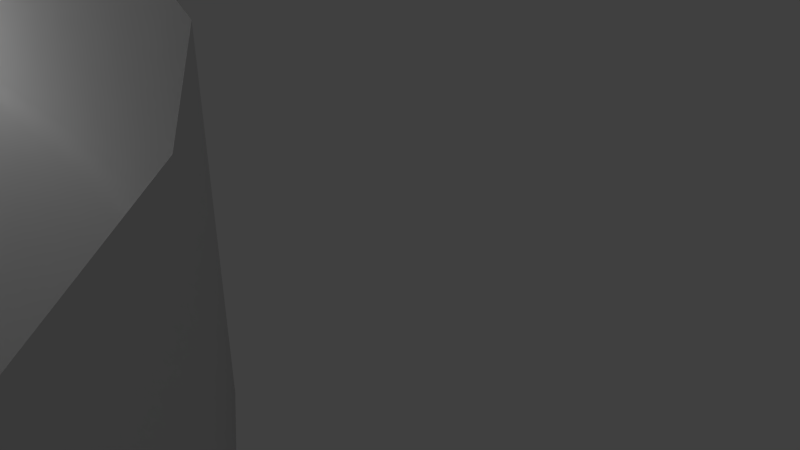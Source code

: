 # Source: track1.blend  (saved by Blender 2.64.0; exported with 4.5.12 LTS)
import bpy
from mathutils import Matrix  # noqa: F401  (used for matrix-valued properties, if any)

bpy.ops.wm.read_factory_settings(use_empty=True)
scene = bpy.context.scene
scene.name = 'Scene'

# ---- collections
col_collection_1 = bpy.data.collections.new('Collection 1'); scene.collection.children.link(col_collection_1)

# ---- materials (node trees are filled in below, after node groups)
mat_material_001 = bpy.data.materials.new('Material.001')
mat_material_001.alpha_threshold = 0.0
mat_material_001.use_transparent_shadow = False
mat_material_001.roughness = 0.5
mat_material_001.line_color = (0.0, 0.0, 0.0, 1.0)

# ---- material node trees

# ---- world
world_world = bpy.data.worlds.new('World'); scene.world = world_world
world_world.color = (0.05088, 0.05088, 0.05088)
world_world.use_sun_shadow = False
world_world.sun_shadow_jitter_overblur = 0.0
world_world.cycles.sampling_method = 'MANUAL'
world_world.cycles.sample_map_resolution = 256

# ---- cameras
cam_camera = bpy.data.cameras.new('Camera')
cam_camera.clip_end = 100.0
cam_camera.lens = 35.0
cam_camera.sensor_width = 32.0
cam_camera.sensor_height = 18.0
cam_camera.ortho_scale = 7.314
cam_camera.dof.focus_distance = 0.0
cam_camera.dof.aperture_fstop = 128.0

# ---- lights
light_lamp = bpy.data.lights.new('Lamp', 'POINT')
light_lamp.transmission_factor = 0.0
light_lamp.cutoff_distance = 30.0
light_lamp.energy = 100.0
light_lamp.shadow_buffer_clip_start = 1.001
light_lamp.shadow_soft_size = 1.0
light_lamp.shadow_maximum_resolution = 0.006
light_lamp.use_absolute_resolution = True
light_lamp.cycles.use_multiple_importance_sampling = False

# ---- meshes
me_mesh_001 = bpy.data.meshes.new('Mesh.001')
me_mesh_001.from_pydata([(-17.72, -0.03112, 1.668), (-17.72, -0.03111, -0.009061), (-17.5, -0.02574, -0.009061), (-17.27, -0.02041, -0.009061), (-17.05, -0.01512, -0.009061), (-16.83, -0.009845, -0.009061), (-16.61, -0.004569, -0.009061), (-16.39, 0.0007234, -0.009061), (-16.17, 0.006047, -0.009061), (-15.95, 0.01142, -0.009061), (-15.72, 0.01685, -0.009061), (-15.49, 0.02237, -0.009061), (-15.26, 0.02797, -0.009061), (-15.02, 0.03369, -0.009061), (-17.57, 1.614, 1.668), (-17.57, 1.614, -0.009061), (-17.35, 1.566, -0.009061), (-17.13, 1.519, -0.009061), (-16.92, 1.472, -0.009061), (-16.7, 1.425, -0.009061), (-16.49, 1.378, -0.009061), (-16.27, 1.331, -0.009061), (-16.05, 1.283, -0.009061), (-15.83, 1.235, -0.009061), (-15.61, 1.187, -0.009061), (-15.39, 1.138, -0.009061), (-15.16, 1.088, -0.009061), (-14.93, 1.037, -0.009062), (-17.06, 3.057, 1.668), (-17.06, 3.057, -0.009061), (-16.86, 2.953, -0.009061), (-16.66, 2.851, -0.009061), (-16.46, 2.749, -0.009061), (-16.27, 2.647, -0.009061), (-16.07, 2.546, -0.009061), (-15.88, 2.444, -0.009061), (-15.68, 2.342, -0.009061), (-15.48, 2.238, -0.009061), (-15.28, 2.134, -0.009061), (-15.08, 2.027, -0.009061), (-14.87, 1.92, -0.009061), (-14.66, 1.809, -0.009061), (-16.19, 4.27, 1.668), (-16.19, 4.27, -0.009061), (-16.03, 4.116, -0.009061), (-15.87, 3.963, -0.009061), (-15.7, 3.812, -0.009061), (-15.54, 3.661, -0.009061), (-15.38, 3.509, -0.009061), (-15.22, 3.358, -0.009061), (-15.06, 3.205, -0.009061), (-14.9, 3.051, -0.009061), (-14.74, 2.896, -0.009061), (-14.57, 2.738, -0.009061), (-14.4, 2.577, -0.009061), (-14.22, 2.413, -0.009061), (-15.03, 5.207, 1.668), (-15.03, 5.207, -0.009061), (-14.91, 5.018, -0.009061), (-14.79, 4.83, -0.009061), (-14.67, 4.644, -0.009061), (-14.56, 4.459, -0.009061), (-14.44, 4.273, -0.009061), (-14.32, 4.087, -0.009061), (-14.2, 3.899, -0.009061), (-14.08, 3.711, -0.009061), (-13.96, 3.519, -0.009061), (-13.83, 3.325, -0.009061), (-13.71, 3.128, -0.009061), (-13.58, 2.927, -0.009061), (-13.66, 5.886, 1.668), (-13.66, 5.885, -0.009061), (-13.58, 5.677, -0.009061), (-13.5, 5.47, -0.009061), (-13.42, 5.265, -0.009061), (-13.34, 5.06, -0.009061), (-13.25, 4.856, -0.009061), (-13.17, 4.65, -0.009061), (-13.09, 4.444, -0.009061), (-13.01, 4.235, -0.009061), (-12.93, 4.025, -0.009061), (-12.84, 3.811, -0.009061), (-12.76, 3.593, -0.009061), (-12.67, 3.371, -0.009062), (-12.11, 6.36, 1.668), (-12.11, 6.36, -0.009061), (-12.06, 6.142, -0.009061), (-12.01, 5.926, -0.009061), (-11.95, 5.712, -0.009061), (-11.9, 5.498, -0.009061), (-11.85, 5.284, -0.009061), (-11.8, 5.07, -0.009061), (-11.74, 4.854, -0.009061), (-11.69, 4.636, -0.009061), (-11.64, 4.416, -0.009061), (-11.58, 4.193, -0.009061), (-11.53, 3.965, -0.009061), (-11.47, 3.734, -0.009061), (-10.39, 6.68, 1.668), (-10.39, 6.68, -0.009061), (-10.35, 6.458, -0.009061), (-10.32, 6.239, -0.009061), (-10.29, 6.02, -0.009061), (-10.26, 5.802, -0.009061), (-10.23, 5.584, -0.009061), (-10.19, 5.366, -0.009061), (-10.16, 5.146, -0.009061), (-10.13, 4.925, -0.009061), (-10.1, 4.7, -0.009061), (-10.06, 4.473, -0.009061), (-10.03, 4.241, -0.009061), (-9.996, 4.005, -0.009061), (-8.48, 6.883, 1.668), (-8.48, 6.883, -0.009061), (-8.462, 6.66, -0.009061), (-8.444, 6.438, -0.009061), (-8.426, 6.218, -0.009061), (-8.409, 5.999, -0.009061), (-8.391, 5.78, -0.009061), (-8.374, 5.56, -0.009061), (-8.356, 5.338, -0.009061), (-8.338, 5.115, -0.009061), (-8.32, 4.889, -0.009061), (-8.301, 4.66, -0.009061), (-8.283, 4.426, -0.009061), (-8.263, 4.189, -0.009062), (-6.39, 6.997, 1.668), (-6.39, 6.997, -0.009061), (-6.382, 6.773, -0.009061), (-6.374, 6.551, -0.009061), (-6.365, 6.331, -0.009061), (-6.357, 6.111, -0.009061), (-6.349, 5.891, -0.009061), (-6.34, 5.67, -0.009061), (-6.332, 5.448, -0.009061), (-6.324, 5.224, -0.009061), (-6.315, 4.998, -0.009061), (-6.306, 4.768, -0.009061), (-6.298, 4.534, -0.009061), (-6.289, 4.296, -0.009061), (-4.116, 7.045, 1.668), (-4.116, 7.045, -0.009061), (-4.114, 6.821, -0.009061), (-4.111, 6.599, -0.009061), (-4.109, 6.378, -0.009061), (-4.106, 6.158, -0.009061), (-4.104, 5.938, -0.009061), (-4.101, 5.717, -0.009061), (-4.099, 5.495, -0.009061), (-4.096, 5.271, -0.009061), (-4.094, 5.044, -0.009061), (-4.091, 4.814, -0.009061), (-4.089, 4.58, -0.009061), (-4.086, 4.342, -0.009061), (-1.658, 7.048, 1.668), (-1.658, 7.047, -0.009061), (-1.659, 6.823, -0.009061), (-1.66, 6.601, -0.009061), (-1.661, 6.381, -0.009061), (-1.661, 6.16, -0.009061), (-1.662, 5.94, -0.009061), (-1.663, 5.72, -0.009061), (-1.664, 5.497, -0.009061), (-1.665, 5.273, -0.009061), (-1.665, 5.047, -0.009061), (-1.666, 4.817, -0.009062), (-1.667, 4.583, -0.009062), (-1.668, 4.344, -0.009062), (0.9796, 7.025, 1.668), (0.9796, 7.025, -0.009061), (0.9776, 6.801, -0.009061), (0.9757, 6.579, -0.009061), (0.9737, 6.358, -0.009061), (0.9718, 6.138, -0.009061), (0.9699, 5.918, -0.009061), (0.9679, 5.697, -0.009061), (0.966, 5.475, -0.009061), (0.964, 5.251, -0.009061), (0.962, 5.024, -0.009061), (0.96, 4.794, -0.009061), (0.9579, 4.56, -0.009061), (0.9558, 4.322, -0.009062), (1.167, 7.024, 1.668), (1.167, 7.023, -0.009061), (1.165, 6.799, -0.009061), (1.163, 6.577, -0.009061), (1.161, 6.356, -0.009061), (1.16, 6.136, -0.009061), (1.158, 5.916, -0.009061), (1.156, 5.695, -0.009061), (1.155, 5.473, -0.009061), (1.153, 5.249, -0.009061), (1.151, 5.023, -0.009061), (1.149, 4.793, -0.009061), (1.148, 4.559, -0.009062), (1.146, 4.32, -0.009062), (1.339, 7.023, 1.668), (1.339, 7.022, -0.009061), (1.338, 6.798, -0.009061), (1.337, 6.576, -0.009061), (1.336, 6.355, -0.009061), (1.335, 6.135, -0.009061), (1.334, 5.915, -0.009061), (1.333, 5.694, -0.009061), (1.332, 5.472, -0.009061), (1.33, 5.248, -0.009061), (1.329, 5.022, -0.009061), (1.328, 4.792, -0.009062), (1.327, 4.558, -0.009062), (1.326, 4.319, -0.009061), (1.503, 7.022, 1.668), (1.503, 7.022, -0.009061), (1.502, 6.798, -0.009061), (1.502, 6.576, -0.009061), (1.501, 6.355, -0.009061), (1.501, 6.135, -0.009061), (1.5, 5.915, -0.009061), (1.499, 5.694, -0.009061), (1.499, 5.472, -0.009061), (1.498, 5.248, -0.009061), (1.498, 5.021, -0.009061), (1.497, 4.791, -0.009062), (1.497, 4.557, -0.009062), (1.496, 4.318, -0.009062), (1.659, 7.022, 1.668), (1.659, 7.021, -0.009061), (1.659, 6.797, -0.009061), (1.659, 6.575, -0.009061), (1.659, 6.355, -0.009061), (1.659, 6.134, -0.009061), (1.659, 5.914, -0.009061), (1.659, 5.694, -0.009061), (1.659, 5.472, -0.009061), (1.659, 5.247, -0.009061), (1.659, 5.021, -0.009061), (1.659, 4.791, -0.009061), (1.659, 4.557, -0.009062), (1.659, 4.318, -0.009062), (1.812, 7.022, 1.668), (1.812, 7.022, -0.009061), (1.812, 6.798, -0.009061), (1.813, 6.576, -0.009061), (1.813, 6.355, -0.009061), (1.813, 6.135, -0.009061), (1.814, 5.915, -0.009061), (1.814, 5.694, -0.009061), (1.815, 5.472, -0.009061), (1.815, 5.248, -0.009061), (1.815, 5.021, -0.009061), (1.816, 4.791, -0.009061), (1.816, 4.557, -0.009062), (1.817, 4.318, -0.009062), (1.963, 7.022, 1.668), (1.963, 7.022, -0.009061), (1.963, 6.798, -0.009061), (1.964, 6.576, -0.009061), (1.965, 6.355, -0.009061), (1.965, 6.135, -0.009061), (1.966, 5.915, -0.009061), (1.967, 5.694, -0.009061), (1.968, 5.472, -0.009061), (1.968, 5.248, -0.009061), (1.969, 5.021, -0.009061), (1.97, 4.791, -0.009061), (1.971, 4.557, -0.009062), (1.971, 4.319, -0.009062), (2.114, 7.023, 1.668), (2.114, 7.023, -0.009061), (2.115, 6.799, -0.009061), (2.116, 6.576, -0.009061), (2.117, 6.356, -0.009061), (2.118, 6.136, -0.009061), (2.119, 5.916, -0.009061), (2.12, 5.695, -0.009061), (2.121, 5.473, -0.009061), (2.121, 5.249, -0.009061), (2.122, 5.022, -0.009061), (2.123, 4.792, -0.009061), (2.124, 4.558, -0.009061), (2.125, 4.319, -0.009062), (2.269, 7.024, 1.668), (2.269, 7.023, -0.009061), (2.27, 6.799, -0.009061), (2.271, 6.577, -0.009061), (2.272, 6.356, -0.009061), (2.273, 6.136, -0.009061), (2.274, 5.916, -0.009061), (2.275, 5.695, -0.009061), (2.276, 5.473, -0.009061), (2.277, 5.249, -0.009061), (2.278, 5.023, -0.009061), (2.279, 4.793, -0.009061), (2.28, 4.559, -0.009061), (2.281, 4.32, -0.009061), (2.43, 7.024, 1.668), (2.43, 7.024, -0.009061), (2.431, 6.8, -0.009061), (2.431, 6.578, -0.009061), (2.432, 6.357, -0.009061), (2.433, 6.137, -0.009061), (2.434, 5.917, -0.009061), (2.435, 5.696, -0.009061), (2.436, 5.474, -0.009061), (2.436, 5.25, -0.009061), (2.437, 5.023, -0.009061), (2.438, 4.793, -0.009062), (2.439, 4.559, -0.009062), (2.44, 4.321, -0.009062), (2.598, 7.025, 1.668), (2.598, 7.025, -0.009061), (2.599, 6.8, -0.009061), (2.599, 6.578, -0.009061), (2.6, 6.358, -0.009061), (2.601, 6.138, -0.009061), (2.601, 5.917, -0.009061), (2.602, 5.697, -0.009061), (2.603, 5.475, -0.009061), (2.603, 5.251, -0.009061), (2.604, 5.024, -0.009061), (2.604, 4.794, -0.009061), (2.605, 4.56, -0.009062), (2.606, 4.321, -0.009062), (2.776, 7.025, 1.668), (2.776, 7.025, -0.009061), (2.777, 6.801, -0.009061), (2.777, 6.579, -0.009061), (2.778, 6.358, -0.009061), (2.778, 6.138, -0.009061), (2.778, 5.918, -0.009061), (2.779, 5.697, -0.009061), (2.779, 5.475, -0.009061), (2.779, 5.251, -0.009061), (2.78, 5.024, -0.009061), (2.78, 4.794, -0.009061), (2.78, 4.56, -0.009062), (2.781, 4.322, -0.009062), (2.963, 7.025, 1.668), (2.963, 7.025, -0.009061), (2.964, 6.801, -0.009061), (2.965, 6.579, -0.009061), (2.965, 6.358, -0.009061), (2.966, 6.138, -0.009061), (2.966, 5.918, -0.009061), (2.967, 5.697, -0.009061), (2.968, 5.475, -0.009061), (2.968, 5.251, -0.009061), (2.969, 5.024, -0.009062), (2.969, 4.794, -0.009062), (2.97, 4.56, -0.009062), (2.971, 4.322, -0.009062), (4.389, 7.032, 1.668), (4.389, 7.032, -0.009061), (4.389, 6.808, -0.009061), (4.39, 6.585, -0.009061), (4.391, 6.365, -0.009061), (4.391, 6.145, -0.009061), (4.392, 5.924, -0.009061), (4.393, 5.704, -0.009061), (4.393, 5.482, -0.009061), (4.394, 5.258, -0.009061), (4.395, 5.031, -0.009061), (4.396, 4.801, -0.009062), (4.396, 4.567, -0.009062), (4.397, 4.328, -0.009062), (5.811, 7.034, 1.668), (5.811, 7.034, -0.009061), (5.809, 6.81, -0.009061), (5.807, 6.588, -0.009061), (5.805, 6.367, -0.009061), (5.803, 6.147, -0.009061), (5.801, 5.927, -0.009061), (5.799, 5.706, -0.009061), (5.797, 5.484, -0.009061), (5.795, 5.26, -0.009061), (5.793, 5.033, -0.009062), (5.791, 4.803, -0.009062), (5.789, 4.569, -0.009062), (5.787, 4.331, -0.009062), (7.223, 7.006, 1.668), (7.223, 7.005, -0.009061), (7.213, 6.782, -0.009061), (7.204, 6.56, -0.009061), (7.195, 6.339, -0.009061), (7.186, 6.119, -0.009061), (7.176, 5.899, -0.009061), (7.167, 5.679, -0.009061), (7.158, 5.457, -0.009061), (7.149, 5.233, -0.009061), (7.139, 5.006, -0.009062), (7.129, 4.777, -0.009062), (7.12, 4.543, -0.009062), (7.11, 4.305, -0.009062), (8.607, 6.917, 1.668), (8.607, 6.917, -0.009061), (8.585, 6.694, -0.009061), (8.564, 6.473, -0.009061), (8.542, 6.253, -0.009061), (8.52, 6.034, -0.009061), (8.499, 5.815, -0.009061), (8.477, 5.595, -0.009061), (8.455, 5.374, -0.009061), (8.433, 5.151, -0.009061), (8.411, 4.926, -0.009062), (8.388, 4.697, -0.009062), (8.366, 4.464, -0.009062), (8.342, 4.227, -0.009062), (9.953, 6.736, 1.668), (9.953, 6.736, -0.009061), (9.912, 6.515, -0.009061), (9.872, 6.297, -0.009061), (9.831, 6.08, -0.009061), (9.791, 5.864, -0.009061), (9.75, 5.647, -0.009061), (9.71, 5.43, -0.009061), (9.669, 5.212, -0.009061), (9.628, 4.992, -0.009061), (9.586, 4.769, -0.009062), (9.544, 4.543, -0.009062), (9.501, 4.313, -0.009062), (9.457, 4.078, -0.009062), (11.25, 6.422, 1.668), (11.25, 6.422, -0.009061), (11.18, 6.208, -0.009061), (11.11, 5.997, -0.009061), (11.05, 5.786, -0.009061), (10.98, 5.577, -0.009061), (10.91, 5.367, -0.009061), (10.85, 5.157, -0.009061), (10.78, 4.945, -0.009061), (10.71, 4.732, -0.009061), (10.64, 4.516, -0.009061), (10.57, 4.297, -0.009062), (10.5, 4.074, -0.009062), (10.43, 3.847, -0.009062), (12.48, 5.927, 1.668), (12.48, 5.927, -0.009061), (12.37, 5.728, -0.009061), (12.27, 5.53, -0.009061), (12.17, 5.334, -0.009061), (12.07, 5.139, -0.009061), (11.97, 4.944, -0.009061), (11.86, 4.748, -0.009061), (11.76, 4.55, -0.009061), (11.66, 4.352, -0.009061), (11.56, 4.15, -0.009062), (11.45, 3.946, -0.009062), (11.34, 3.738, -0.009062), (11.23, 3.527, -0.009062), (13.6, 5.197, 1.668), (13.6, 5.197, -0.009061), (13.45, 5.025, -0.009061), (13.31, 4.854, -0.009061), (13.17, 4.684, -0.009061), (13.03, 4.515, -0.009061), (12.89, 4.345, -0.009061), (12.75, 4.176, -0.009061), (12.6, 4.005, -0.009061), (12.46, 3.833, -0.009061), (12.32, 3.658, -0.009062), (12.17, 3.481, -0.009062), (12.02, 3.301, -0.009062), (11.87, 3.118, -0.009062), (14.54, 4.199, 1.668), (14.54, 4.199, -0.009061), (14.36, 4.067, -0.009061), (14.18, 3.936, -0.009061), (14.0, 3.805, -0.009061), (13.82, 3.675, -0.009061), (13.65, 3.545, -0.009061), (13.47, 3.415, -0.009061), (13.29, 3.283, -0.009061), (13.11, 3.151, -0.009061), (12.93, 3.017, -0.009062), (12.74, 2.881, -0.009062), (12.55, 2.743, -0.009062), (12.36, 2.602, -0.009062), (15.24, 2.943, 1.668), (15.24, 2.943, -0.009061), (15.03, 2.858, -0.009061), (14.82, 2.774, -0.009061), (14.62, 2.691, -0.009061), (14.42, 2.608, -0.009061), (14.21, 2.524, -0.009061), (14.01, 2.441, -0.009061), (13.8, 2.357, -0.009061), (13.59, 2.272, -0.009061), (13.38, 2.187, -0.009061), (13.17, 2.1, -0.009062), (12.95, 2.011, -0.009062), (12.73, 1.921, -0.009062), (15.65, 1.461, 1.668), (15.65, 1.461, -0.009061), (15.43, 1.423, -0.009061), (15.21, 1.384, -0.009061), (14.99, 1.346, -0.009061), (14.78, 1.308, -0.009061), (14.56, 1.27, -0.009061), (14.34, 1.232, -0.009061), (14.12, 1.194, -0.009061), (13.9, 1.156, -0.009061), (13.68, 1.116, -0.009061), (13.45, 1.077, -0.009062), (13.22, 1.037, -0.009062), (12.99, 0.9954, -0.009062), (15.78, -0.2735, 1.668), (15.78, -0.2734, -0.009061), (15.56, -0.2672, -0.009061), (15.34, -0.2611, -0.009061), (15.12, -0.2549, -0.009061), (14.89, -0.2488, -0.009061), (14.67, -0.2427, -0.009061), (14.45, -0.2366, -0.009061), (14.23, -0.2304, -0.009061), (14.01, -0.2242, -0.009061), (13.78, -0.2179, -0.009061), (13.55, -0.2115, -0.009062), (13.32, -0.205, -0.009062), (13.08, -0.1984, -0.009062), (15.54, -2.006, 1.668), (15.54, -2.006, -0.009061), (15.33, -1.945, -0.009061), (15.12, -1.884, -0.009061), (14.9, -1.824, -0.009061), (14.69, -1.764, -0.009061), (14.48, -1.703, -0.009061), (14.27, -1.643, -0.009061), (14.05, -1.582, -0.009061), (13.84, -1.521, -0.009061), (13.62, -1.459, -0.009061), (13.4, -1.396, -0.009062), (13.17, -1.332, -0.009062), (12.94, -1.267, -0.009062), (14.86, -3.526, 1.668), (14.86, -3.526, -0.009061), (14.67, -3.405, -0.009061), (14.49, -3.286, -0.009061), (14.3, -3.167, -0.009061), (14.11, -3.049, -0.009061), (13.93, -2.93, -0.009061), (13.74, -2.812, -0.009061), (13.56, -2.692, -0.009061), (13.37, -2.572, -0.009061), (13.18, -2.45, -0.009062), (12.98, -2.326, -0.009062), (12.78, -2.2, -0.009062), (12.58, -2.072, -0.009062), (13.81, -4.745, 1.668), (13.81, -4.745, -0.009061), (13.66, -4.578, -0.009061), (13.51, -4.413, -0.009061), (13.37, -4.249, -0.009061), (13.22, -4.086, -0.009061), (13.07, -3.922, -0.009061), (12.92, -3.758, -0.009061), (12.77, -3.593, -0.009061), (12.62, -3.427, -0.009061), (12.47, -3.258, -0.009061), (12.32, -3.087, -0.009062), (12.16, -2.913, -0.009062), (12.0, -2.736, -0.009062), (12.51, -5.66, 1.668), (12.51, -5.66, -0.009061), (12.4, -5.465, -0.009061), (12.29, -5.272, -0.009061), (12.18, -5.079, -0.009061), (12.07, -4.888, -0.009061), (11.96, -4.696, -0.009061), (11.85, -4.504, -0.009061), (11.75, -4.311, -0.009061), (11.63, -4.116, -0.009061), (11.52, -3.918, -0.009061), (11.41, -3.718, -0.009062), (11.29, -3.515, -0.009062), (11.18, -3.307, -0.009062), (11.04, -6.321, 1.668), (11.04, -6.32, -0.009061), (10.96, -6.11, -0.009061), (10.88, -5.902, -0.009061), (10.81, -5.694, -0.009061), (10.73, -5.488, -0.009061), (10.66, -5.281, -0.009061), (10.58, -5.074, -0.009061), (10.5, -4.865, -0.009061), (10.43, -4.655, -0.009061), (10.35, -4.442, -0.009062), (10.27, -4.226, -0.009062), (10.19, -4.007, -0.009062), (10.11, -3.783, -0.009062), (9.45, -6.784, 1.668), (9.45, -6.784, -0.009061), (9.398, -6.566, -0.009061), (9.346, -6.35, -0.009061), (9.295, -6.135, -0.009061), (9.244, -5.921, -0.009061), (9.193, -5.707, -0.009061), (9.142, -5.492, -0.009061), (9.091, -5.276, -0.009061), (9.039, -5.058, -0.009061), (8.986, -4.838, -0.009061), (8.933, -4.614, -0.009062), (8.879, -4.387, -0.009062), (8.823, -4.154, -0.009062), (7.778, -7.097, 1.668), (7.778, -7.097, -0.009061), (7.744, -6.875, -0.009061), (7.711, -6.656, -0.009061), (7.678, -6.438, -0.009061), (7.646, -6.22, -0.009061), (7.613, -6.002, -0.009061), (7.58, -5.784, -0.009061), (7.547, -5.564, -0.009061), (7.514, -5.343, -0.009061), (7.48, -5.119, -0.009061), (7.446, -4.891, -0.009062), (7.411, -4.66, -0.009062), (7.376, -4.424, -0.009062), (6.053, -7.295, 1.668), (6.053, -7.295, -0.009061), (6.033, -7.072, -0.009061), (6.013, -6.85, -0.009061), (5.994, -6.63, -0.009061), (5.974, -6.411, -0.009061), (5.955, -6.192, -0.009061), (5.935, -5.972, -0.009061), (5.915, -5.751, -0.009061), (5.896, -5.528, -0.009061), (5.875, -5.302, -0.009061), (5.855, -5.073, -0.009062), (5.834, -4.84, -0.009062), (5.813, -4.602, -0.009062), (4.309, -7.407, 1.668), (4.309, -7.406, -0.009061), (4.299, -7.183, -0.009061), (4.289, -6.961, -0.009061), (4.278, -6.74, -0.009061), (4.268, -6.52, -0.009061), (4.258, -6.3, -0.009061), (4.247, -6.08, -0.009061), (4.237, -5.858, -0.009061), (4.226, -5.634, -0.009061), (4.216, -5.408, -0.009061), (4.205, -5.178, -0.009062), (4.194, -4.944, -0.009062), (4.183, -4.706, -0.009062), (2.584, -7.459, 1.668), (2.584, -7.458, -0.009061), (2.579, -7.234, -0.009061), (2.575, -7.012, -0.009061), (2.57, -6.792, -0.009061), (2.566, -6.571, -0.009061), (2.562, -6.351, -0.009061), (2.557, -6.131, -0.009061), (2.553, -5.909, -0.009061), (2.548, -5.685, -0.009061), (2.544, -5.458, -0.009061), (2.539, -5.228, -0.009062), (2.534, -4.994, -0.009062), (2.53, -4.756, -0.009062), (0.9147, -7.475, 1.668), (0.9147, -7.475, -0.009061), (0.9132, -7.251, -0.009061), (0.9117, -7.029, -0.009061), (0.9102, -6.808, -0.009061), (0.9088, -6.588, -0.009061), (0.9073, -6.368, -0.009061), (0.9058, -6.147, -0.009061), (0.9044, -5.925, -0.009061), (0.9029, -5.701, -0.009061), (0.9014, -5.474, -0.009062), (0.8998, -5.244, -0.009062), (0.8983, -5.01, -0.009062), (0.8967, -4.772, -0.009062), (-0.6613, -7.481, 1.668), (-0.6613, -7.48, -0.009061), (-0.6621, -7.256, -0.009061), (-0.6629, -7.034, -0.009061), (-0.6637, -6.813, -0.009061), (-0.6645, -6.593, -0.009061), (-0.6653, -6.373, -0.009061), (-0.6661, -6.152, -0.009061), (-0.6669, -5.93, -0.009061), (-0.6677, -5.706, -0.009061), (-0.6686, -5.48, -0.009062), (-0.6694, -5.25, -0.009062), (-0.6703, -5.016, -0.009062), (-0.6711, -4.777, -0.009062), (-2.256, -7.487, 1.668), (-2.256, -7.487, -0.009061), (-2.256, -7.263, -0.009061), (-2.256, -7.04, -0.009061), (-2.256, -6.82, -0.009061), (-2.255, -6.6, -0.009061), (-2.255, -6.379, -0.009061), (-2.255, -6.159, -0.009061), (-2.255, -5.937, -0.009061), (-2.254, -5.713, -0.009061), (-2.254, -5.486, -0.009061), (-2.254, -5.256, -0.009062), (-2.253, -5.022, -0.009062), (-2.253, -4.783, -0.009062), (-3.964, -7.476, 1.668), (-3.964, -7.476, -0.009061), (-3.96, -7.252, -0.009061), (-3.956, -7.03, -0.009061), (-3.953, -6.809, -0.009061), (-3.949, -6.589, -0.009061), (-3.945, -6.369, -0.009061), (-3.941, -6.148, -0.009061), (-3.937, -5.926, -0.009061), (-3.933, -5.702, -0.009061), (-3.929, -5.475, -0.009061), (-3.925, -5.245, -0.009062), (-3.921, -5.011, -0.009062), (-3.917, -4.773, -0.009062), (-5.742, -7.424, 1.668), (-5.742, -7.424, -0.009061), (-5.732, -7.2, -0.009061), (-5.721, -6.978, -0.009061), (-5.711, -6.758, -0.009061), (-5.701, -6.538, -0.009061), (-5.691, -6.318, -0.009061), (-5.68, -6.098, -0.009061), (-5.67, -5.876, -0.009061), (-5.659, -5.652, -0.009061), (-5.649, -5.425, -0.009061), (-5.638, -5.196, -0.009062), (-5.627, -4.962, -0.009062), (-5.616, -4.724, -0.009062), (-7.548, -7.307, 1.668), (-7.548, -7.307, -0.009061), (-7.528, -7.084, -0.009061), (-7.508, -6.862, -0.009061), (-7.488, -6.643, -0.009061), (-7.468, -6.423, -0.009061), (-7.448, -6.204, -0.009061), (-7.428, -5.984, -0.009061), (-7.408, -5.763, -0.009061), (-7.388, -5.54, -0.009061), (-7.368, -5.314, -0.009061), (-7.347, -5.085, -0.009062), (-7.326, -4.852, -0.009062), (-7.304, -4.615, -0.009062), (-9.341, -7.098, 1.668), (-9.341, -7.098, -0.009061), (-9.307, -6.876, -0.009061), (-9.273, -6.657, -0.009061), (-9.24, -6.439, -0.009061), (-9.207, -6.221, -0.009061), (-9.174, -6.003, -0.009061), (-9.141, -5.785, -0.009061), (-9.107, -5.566, -0.009061), (-9.074, -5.344, -0.009061), (-9.039, -5.12, -0.009061), (-9.005, -4.893, -0.009062), (-8.97, -4.661, -0.009062), (-8.934, -4.425, -0.009062), (-11.08, -6.768, 1.668), (-11.08, -6.768, -0.009061), (-11.03, -6.55, -0.009061), (-10.98, -6.334, -0.009061), (-10.93, -6.12, -0.009061), (-10.88, -5.906, -0.009061), (-10.83, -5.692, -0.009061), (-10.77, -5.477, -0.009061), (-10.72, -5.261, -0.009061), (-10.67, -5.043, -0.009061), (-10.62, -4.823, -0.009062), (-10.56, -4.599, -0.009062), (-10.51, -4.371, -0.009062), (-10.45, -4.139, -0.009062), (-12.74, -6.283, 1.668), (-12.74, -6.283, -0.009061), (-12.66, -6.072, -0.009061), (-12.59, -5.864, -0.009061), (-12.51, -5.656, -0.009061), (-12.43, -5.45, -0.009061), (-12.36, -5.243, -0.009061), (-12.28, -5.036, -0.009061), (-12.21, -4.827, -0.009061), (-12.13, -4.617, -0.009061), (-12.05, -4.404, -0.009061), (-11.97, -4.188, -0.009062), (-11.89, -3.969, -0.009062), (-11.81, -3.745, -0.009062), (-14.28, -5.596, 1.668), (-14.28, -5.596, -0.009061), (-14.17, -5.401, -0.009061), (-14.06, -5.207, -0.009061), (-13.95, -5.014, -0.009061), (-13.84, -4.823, -0.009061), (-13.73, -4.631, -0.009061), (-13.63, -4.438, -0.009061), (-13.52, -4.244, -0.009061), (-13.41, -4.049, -0.009061), (-13.3, -3.851, -0.009061), (-13.18, -3.651, -0.009061), (-13.07, -3.447, -0.009061), (-12.95, -3.239, -0.009062), (-15.64, -4.652, 1.668), (-15.64, -4.652, -0.009061), (-15.49, -4.484, -0.009061), (-15.34, -4.318, -0.009061), (-15.19, -4.153, -0.009061), (-15.05, -3.988, -0.009061), (-14.9, -3.824, -0.009061), (-14.75, -3.658, -0.009061), (-14.61, -3.492, -0.009061), (-14.46, -3.325, -0.009061), (-14.31, -3.155, -0.009061), (-14.16, -2.983, -0.009062), (-14.0, -2.808, -0.009062), (-13.84, -2.63, -0.009062), (-16.74, -3.398, 1.668), (-16.74, -3.398, -0.009061), (-16.55, -3.276, -0.009061), (-16.36, -3.154, -0.009061), (-16.18, -3.034, -0.009061), (-15.99, -2.913, -0.009061), (-15.81, -2.793, -0.009061), (-15.62, -2.672, -0.009061), (-15.44, -2.551, -0.009061), (-15.25, -2.429, -0.009061), (-15.06, -2.305, -0.009061), (-14.87, -2.179, -0.009062), (-14.67, -2.051, -0.009062), (-14.47, -1.921, -0.009062), (-17.46, -1.834, 1.668), (-17.46, -1.834, -0.009061), (-17.25, -1.771, -0.009061), (-17.03, -1.708, -0.009061), (-16.82, -1.645, -0.009061), (-16.61, -1.583, -0.009061), (-16.4, -1.521, -0.009061), (-16.19, -1.458, -0.009061), (-15.97, -1.396, -0.009061), (-15.76, -1.332, -0.009061), (-15.54, -1.268, -0.009061), (-15.32, -1.203, -0.009061), (-15.1, -1.137, -0.009062), (-14.87, -1.069, -0.009062), (-15.02, 0.03369, -0.009061), (-15.02, 0.03366, 1.668), (-14.93, 1.037, -0.009062), (-14.93, 1.037, 1.668), (-14.66, 1.809, -0.009061), (-14.66, 1.81, 1.668), (-14.22, 2.413, -0.009061), (-14.23, 2.414, 1.668), (-13.58, 2.927, -0.009061), (-13.58, 2.928, 1.668), (-12.67, 3.371, -0.009062), (-12.67, 3.373, 1.668), (-11.47, 3.734, -0.009061), (-11.47, 3.735, 1.668), (-9.996, 4.005, -0.009061), (-9.997, 4.006, 1.668), (-8.263, 4.189, -0.009062), (-8.264, 4.19, 1.668), (-6.289, 4.296, -0.009061), (-6.289, 4.297, 1.668), (-4.086, 4.342, -0.009061), (-4.086, 4.343, 1.668), (-1.668, 4.344, -0.009062), (-1.668, 4.346, 1.668), (0.9558, 4.322, -0.009062), (0.9559, 4.323, 1.668), (1.146, 4.32, -0.009062), (1.146, 4.322, 1.668), (1.326, 4.319, -0.009061), (1.326, 4.321, 1.668), (1.496, 4.318, -0.009062), (1.496, 4.32, 1.668), (1.659, 4.318, -0.009062), (1.659, 4.32, 1.668), (1.817, 4.318, -0.009062), (1.817, 4.32, 1.668), (1.971, 4.319, -0.009062), (1.971, 4.32, 1.668), (2.125, 4.319, -0.009062), (2.125, 4.321, 1.668), (2.281, 4.32, -0.009061), (2.281, 4.322, 1.668), (2.44, 4.321, -0.009062), (2.44, 4.322, 1.668), (2.606, 4.321, -0.009062), (2.606, 4.323, 1.668), (2.781, 4.322, -0.009062), (2.781, 4.323, 1.668), (2.971, 4.322, -0.009062), (2.971, 4.323, 1.668), (4.397, 4.328, -0.009062), (4.397, 4.33, 1.668), (5.787, 4.331, -0.009062), (5.787, 4.332, 1.668), (7.11, 4.305, -0.009062), (7.11, 4.306, 1.668), (8.342, 4.227, -0.009062), (8.342, 4.228, 1.668), (9.457, 4.078, -0.009062), (9.457, 4.08, 1.668), (10.43, 3.847, -0.009062), (10.43, 3.848, 1.668), (11.23, 3.527, -0.009062), (11.23, 3.528, 1.668), (11.87, 3.118, -0.009062), (11.87, 3.119, 1.668), (12.36, 2.602, -0.009062), (12.36, 2.603, 1.668), (12.73, 1.921, -0.009062), (12.74, 1.922, 1.668), (12.99, 0.9954, -0.009062), (12.99, 0.9957, 1.668), (13.08, -0.1984, -0.009062), (13.08, -0.1984, 1.668), (12.94, -1.267, -0.009062), (12.95, -1.267, 1.668), (12.58, -2.072, -0.009062), (12.58, -2.073, 1.668), (12.0, -2.736, -0.009062), (12.0, -2.737, 1.668), (11.18, -3.307, -0.009062), (11.18, -3.308, 1.668), (10.11, -3.783, -0.009062), (10.11, -3.784, 1.668), (8.823, -4.154, -0.009062), (8.824, -4.156, 1.668), (7.376, -4.424, -0.009062), (7.376, -4.425, 1.668), (5.813, -4.602, -0.009062), (5.813, -4.604, 1.668), (4.183, -4.706, -0.009062), (4.183, -4.708, 1.668), (2.53, -4.756, -0.009062), (2.53, -4.757, 1.668), (0.8967, -4.772, -0.009062), (0.8967, -4.773, 1.668), (-0.6711, -4.777, -0.009062), (-0.6711, -4.779, 1.668), (-2.253, -4.783, -0.009062), (-2.253, -4.785, 1.668), (-3.917, -4.773, -0.009062), (-3.917, -4.774, 1.668), (-5.616, -4.724, -0.009062), (-5.616, -4.725, 1.668), (-7.304, -4.615, -0.009062), (-7.304, -4.616, 1.668), (-8.934, -4.425, -0.009062), (-8.934, -4.427, 1.668), (-10.45, -4.139, -0.009062), (-10.45, -4.141, 1.668), (-11.81, -3.745, -0.009062), (-11.81, -3.746, 1.668), (-12.95, -3.239, -0.009062), (-12.95, -3.24, 1.668), (-13.84, -2.63, -0.009062), (-13.84, -2.631, 1.668), (-14.47, -1.921, -0.009062), (-14.47, -1.921, 1.668), (-14.87, -1.069, -0.009062), (-14.87, -1.07, 1.668)], [], [(1, 15, 14, 0), (2, 16, 15, 1), (3, 17, 16, 2), (4, 18, 17, 3), (5, 19, 18, 4), (6, 20, 19, 5), (7, 21, 20, 6), (8, 22, 21, 7), (9, 23, 22, 8), (10, 24, 23, 9), (11, 25, 24, 10), (12, 26, 25, 11), (13, 27, 26, 12), (15, 29, 28, 14), (16, 30, 29, 15), (17, 31, 30, 16), (18, 32, 31, 17), (19, 33, 32, 18), (20, 34, 33, 19), (21, 35, 34, 20), (22, 36, 35, 21), (23, 37, 36, 22), (24, 38, 37, 23), (25, 39, 38, 24), (26, 40, 39, 25), (27, 41, 40, 26), (29, 43, 42, 28), (30, 44, 43, 29), (31, 45, 44, 30), (32, 46, 45, 31), (33, 47, 46, 32), (34, 48, 47, 33), (35, 49, 48, 34), (36, 50, 49, 35), (37, 51, 50, 36), (38, 52, 51, 37), (39, 53, 52, 38), (40, 54, 53, 39), (41, 55, 54, 40), (43, 57, 56, 42), (44, 58, 57, 43), (45, 59, 58, 44), (46, 60, 59, 45), (47, 61, 60, 46), (48, 62, 61, 47), (49, 63, 62, 48), (50, 64, 63, 49), (51, 65, 64, 50), (52, 66, 65, 51), (53, 67, 66, 52), (54, 68, 67, 53), (55, 69, 68, 54), (57, 71, 70, 56), (58, 72, 71, 57), (59, 73, 72, 58), (60, 74, 73, 59), (61, 75, 74, 60), (62, 76, 75, 61), (63, 77, 76, 62), (64, 78, 77, 63), (65, 79, 78, 64), (66, 80, 79, 65), (67, 81, 80, 66), (68, 82, 81, 67), (69, 83, 82, 68), (71, 85, 84, 70), (72, 86, 85, 71), (73, 87, 86, 72), (74, 88, 87, 73), (75, 89, 88, 74), (76, 90, 89, 75), (77, 91, 90, 76), (78, 92, 91, 77), (79, 93, 92, 78), (80, 94, 93, 79), (81, 95, 94, 80), (82, 96, 95, 81), (83, 97, 96, 82), (85, 99, 98, 84), (86, 100, 99, 85), (87, 101, 100, 86), (88, 102, 101, 87), (89, 103, 102, 88), (90, 104, 103, 89), (91, 105, 104, 90), (92, 106, 105, 91), (93, 107, 106, 92), (94, 108, 107, 93), (95, 109, 108, 94), (96, 110, 109, 95), (97, 111, 110, 96), (99, 113, 112, 98), (100, 114, 113, 99), (101, 115, 114, 100), (102, 116, 115, 101), (103, 117, 116, 102), (104, 118, 117, 103), (105, 119, 118, 104), (106, 120, 119, 105), (107, 121, 120, 106), (108, 122, 121, 107), (109, 123, 122, 108), (110, 124, 123, 109), (111, 125, 124, 110), (113, 127, 126, 112), (114, 128, 127, 113), (115, 129, 128, 114), (116, 130, 129, 115), (117, 131, 130, 116), (118, 132, 131, 117), (119, 133, 132, 118), (120, 134, 133, 119), (121, 135, 134, 120), (122, 136, 135, 121), (123, 137, 136, 122), (124, 138, 137, 123), (125, 139, 138, 124), (127, 141, 140, 126), (128, 142, 141, 127), (129, 143, 142, 128), (130, 144, 143, 129), (131, 145, 144, 130), (132, 146, 145, 131), (133, 147, 146, 132), (134, 148, 147, 133), (135, 149, 148, 134), (136, 150, 149, 135), (137, 151, 150, 136), (138, 152, 151, 137), (139, 153, 152, 138), (141, 155, 154, 140), (142, 156, 155, 141), (143, 157, 156, 142), (144, 158, 157, 143), (145, 159, 158, 144), (146, 160, 159, 145), (147, 161, 160, 146), (148, 162, 161, 147), (149, 163, 162, 148), (150, 164, 163, 149), (151, 165, 164, 150), (152, 166, 165, 151), (153, 167, 166, 152), (155, 169, 168, 154), (156, 170, 169, 155), (157, 171, 170, 156), (158, 172, 171, 157), (159, 173, 172, 158), (160, 174, 173, 159), (161, 175, 174, 160), (162, 176, 175, 161), (163, 177, 176, 162), (164, 178, 177, 163), (165, 179, 178, 164), (166, 180, 179, 165), (167, 181, 180, 166), (169, 183, 182, 168), (170, 184, 183, 169), (171, 185, 184, 170), (172, 186, 185, 171), (173, 187, 186, 172), (174, 188, 187, 173), (175, 189, 188, 174), (176, 190, 189, 175), (177, 191, 190, 176), (178, 192, 191, 177), (179, 193, 192, 178), (180, 194, 193, 179), (181, 195, 194, 180), (183, 197, 196, 182), (184, 198, 197, 183), (185, 199, 198, 184), (186, 200, 199, 185), (187, 201, 200, 186), (188, 202, 201, 187), (189, 203, 202, 188), (190, 204, 203, 189), (191, 205, 204, 190), (192, 206, 205, 191), (193, 207, 206, 192), (194, 208, 207, 193), (195, 209, 208, 194), (197, 211, 210, 196), (198, 212, 211, 197), (199, 213, 212, 198), (200, 214, 213, 199), (201, 215, 214, 200), (202, 216, 215, 201), (203, 217, 216, 202), (204, 218, 217, 203), (205, 219, 218, 204), (206, 220, 219, 205), (207, 221, 220, 206), (208, 222, 221, 207), (209, 223, 222, 208), (211, 225, 224, 210), (212, 226, 225, 211), (213, 227, 226, 212), (214, 228, 227, 213), (215, 229, 228, 214), (216, 230, 229, 215), (217, 231, 230, 216), (218, 232, 231, 217), (219, 233, 232, 218), (220, 234, 233, 219), (221, 235, 234, 220), (222, 236, 235, 221), (223, 237, 236, 222), (225, 239, 238, 224), (226, 240, 239, 225), (227, 241, 240, 226), (228, 242, 241, 227), (229, 243, 242, 228), (230, 244, 243, 229), (231, 245, 244, 230), (232, 246, 245, 231), (233, 247, 246, 232), (234, 248, 247, 233), (235, 249, 248, 234), (236, 250, 249, 235), (237, 251, 250, 236), (239, 253, 252, 238), (240, 254, 253, 239), (241, 255, 254, 240), (242, 256, 255, 241), (243, 257, 256, 242), (244, 258, 257, 243), (245, 259, 258, 244), (246, 260, 259, 245), (247, 261, 260, 246), (248, 262, 261, 247), (249, 263, 262, 248), (250, 264, 263, 249), (251, 265, 264, 250), (253, 267, 266, 252), (254, 268, 267, 253), (255, 269, 268, 254), (256, 270, 269, 255), (257, 271, 270, 256), (258, 272, 271, 257), (259, 273, 272, 258), (260, 274, 273, 259), (261, 275, 274, 260), (262, 276, 275, 261), (263, 277, 276, 262), (264, 278, 277, 263), (265, 279, 278, 264), (267, 281, 280, 266), (268, 282, 281, 267), (269, 283, 282, 268), (270, 284, 283, 269), (271, 285, 284, 270), (272, 286, 285, 271), (273, 287, 286, 272), (274, 288, 287, 273), (275, 289, 288, 274), (276, 290, 289, 275), (277, 291, 290, 276), (278, 292, 291, 277), (279, 293, 292, 278), (281, 295, 294, 280), (282, 296, 295, 281), (283, 297, 296, 282), (284, 298, 297, 283), (285, 299, 298, 284), (286, 300, 299, 285), (287, 301, 300, 286), (288, 302, 301, 287), (289, 303, 302, 288), (290, 304, 303, 289), (291, 305, 304, 290), (292, 306, 305, 291), (293, 307, 306, 292), (295, 309, 308, 294), (296, 310, 309, 295), (297, 311, 310, 296), (298, 312, 311, 297), (299, 313, 312, 298), (300, 314, 313, 299), (301, 315, 314, 300), (302, 316, 315, 301), (303, 317, 316, 302), (304, 318, 317, 303), (305, 319, 318, 304), (306, 320, 319, 305), (307, 321, 320, 306), (309, 323, 322, 308), (310, 324, 323, 309), (311, 325, 324, 310), (312, 326, 325, 311), (313, 327, 326, 312), (314, 328, 327, 313), (315, 329, 328, 314), (316, 330, 329, 315), (317, 331, 330, 316), (318, 332, 331, 317), (319, 333, 332, 318), (320, 334, 333, 319), (321, 335, 334, 320), (323, 337, 336, 322), (324, 338, 337, 323), (325, 339, 338, 324), (326, 340, 339, 325), (327, 341, 340, 326), (328, 342, 341, 327), (329, 343, 342, 328), (330, 344, 343, 329), (331, 345, 344, 330), (332, 346, 345, 331), (333, 347, 346, 332), (334, 348, 347, 333), (335, 349, 348, 334), (337, 351, 350, 336), (338, 352, 351, 337), (339, 353, 352, 338), (340, 354, 353, 339), (341, 355, 354, 340), (342, 356, 355, 341), (343, 357, 356, 342), (344, 358, 357, 343), (345, 359, 358, 344), (346, 360, 359, 345), (347, 361, 360, 346), (348, 362, 361, 347), (349, 363, 362, 348), (351, 365, 364, 350), (352, 366, 365, 351), (353, 367, 366, 352), (354, 368, 367, 353), (355, 369, 368, 354), (356, 370, 369, 355), (357, 371, 370, 356), (358, 372, 371, 357), (359, 373, 372, 358), (360, 374, 373, 359), (361, 375, 374, 360), (362, 376, 375, 361), (363, 377, 376, 362), (365, 379, 378, 364), (366, 380, 379, 365), (367, 381, 380, 366), (368, 382, 381, 367), (369, 383, 382, 368), (370, 384, 383, 369), (371, 385, 384, 370), (372, 386, 385, 371), (373, 387, 386, 372), (374, 388, 387, 373), (375, 389, 388, 374), (376, 390, 389, 375), (377, 391, 390, 376), (379, 393, 392, 378), (380, 394, 393, 379), (381, 395, 394, 380), (382, 396, 395, 381), (383, 397, 396, 382), (384, 398, 397, 383), (385, 399, 398, 384), (386, 400, 399, 385), (387, 401, 400, 386), (388, 402, 401, 387), (389, 403, 402, 388), (390, 404, 403, 389), (391, 405, 404, 390), (393, 407, 406, 392), (394, 408, 407, 393), (395, 409, 408, 394), (396, 410, 409, 395), (397, 411, 410, 396), (398, 412, 411, 397), (399, 413, 412, 398), (400, 414, 413, 399), (401, 415, 414, 400), (402, 416, 415, 401), (403, 417, 416, 402), (404, 418, 417, 403), (405, 419, 418, 404), (407, 421, 420, 406), (408, 422, 421, 407), (409, 423, 422, 408), (410, 424, 423, 409), (411, 425, 424, 410), (412, 426, 425, 411), (413, 427, 426, 412), (414, 428, 427, 413), (415, 429, 428, 414), (416, 430, 429, 415), (417, 431, 430, 416), (418, 432, 431, 417), (419, 433, 432, 418), (421, 435, 434, 420), (422, 436, 435, 421), (423, 437, 436, 422), (424, 438, 437, 423), (425, 439, 438, 424), (426, 440, 439, 425), (427, 441, 440, 426), (428, 442, 441, 427), (429, 443, 442, 428), (430, 444, 443, 429), (431, 445, 444, 430), (432, 446, 445, 431), (433, 447, 446, 432), (435, 449, 448, 434), (436, 450, 449, 435), (437, 451, 450, 436), (438, 452, 451, 437), (439, 453, 452, 438), (440, 454, 453, 439), (441, 455, 454, 440), (442, 456, 455, 441), (443, 457, 456, 442), (444, 458, 457, 443), (445, 459, 458, 444), (446, 460, 459, 445), (447, 461, 460, 446), (449, 463, 462, 448), (450, 464, 463, 449), (451, 465, 464, 450), (452, 466, 465, 451), (453, 467, 466, 452), (454, 468, 467, 453), (455, 469, 468, 454), (456, 470, 469, 455), (457, 471, 470, 456), (458, 472, 471, 457), (459, 473, 472, 458), (460, 474, 473, 459), (461, 475, 474, 460), (463, 477, 476, 462), (464, 478, 477, 463), (465, 479, 478, 464), (466, 480, 479, 465), (467, 481, 480, 466), (468, 482, 481, 467), (469, 483, 482, 468), (470, 484, 483, 469), (471, 485, 484, 470), (472, 486, 485, 471), (473, 487, 486, 472), (474, 488, 487, 473), (475, 489, 488, 474), (477, 491, 490, 476), (478, 492, 491, 477), (479, 493, 492, 478), (480, 494, 493, 479), (481, 495, 494, 480), (482, 496, 495, 481), (483, 497, 496, 482), (484, 498, 497, 483), (485, 499, 498, 484), (486, 500, 499, 485), (487, 501, 500, 486), (488, 502, 501, 487), (489, 503, 502, 488), (491, 505, 504, 490), (492, 506, 505, 491), (493, 507, 506, 492), (494, 508, 507, 493), (495, 509, 508, 494), (496, 510, 509, 495), (497, 511, 510, 496), (498, 512, 511, 497), (499, 513, 512, 498), (500, 514, 513, 499), (501, 515, 514, 500), (502, 516, 515, 501), (503, 517, 516, 502), (505, 519, 518, 504), (506, 520, 519, 505), (507, 521, 520, 506), (508, 522, 521, 507), (509, 523, 522, 508), (510, 524, 523, 509), (511, 525, 524, 510), (512, 526, 525, 511), (513, 527, 526, 512), (514, 528, 527, 513), (515, 529, 528, 514), (516, 530, 529, 515), (517, 531, 530, 516), (519, 533, 532, 518), (520, 534, 533, 519), (521, 535, 534, 520), (522, 536, 535, 521), (523, 537, 536, 522), (524, 538, 537, 523), (525, 539, 538, 524), (526, 540, 539, 525), (527, 541, 540, 526), (528, 542, 541, 527), (529, 543, 542, 528), (530, 544, 543, 529), (531, 545, 544, 530), (533, 547, 546, 532), (534, 548, 547, 533), (535, 549, 548, 534), (536, 550, 549, 535), (537, 551, 550, 536), (538, 552, 551, 537), (539, 553, 552, 538), (540, 554, 553, 539), (541, 555, 554, 540), (542, 556, 555, 541), (543, 557, 556, 542), (544, 558, 557, 543), (545, 559, 558, 544), (547, 561, 560, 546), (548, 562, 561, 547), (549, 563, 562, 548), (550, 564, 563, 549), (551, 565, 564, 550), (552, 566, 565, 551), (553, 567, 566, 552), (554, 568, 567, 553), (555, 569, 568, 554), (556, 570, 569, 555), (557, 571, 570, 556), (558, 572, 571, 557), (559, 573, 572, 558), (561, 575, 574, 560), (562, 576, 575, 561), (563, 577, 576, 562), (564, 578, 577, 563), (565, 579, 578, 564), (566, 580, 579, 565), (567, 581, 580, 566), (568, 582, 581, 567), (569, 583, 582, 568), (570, 584, 583, 569), (571, 585, 584, 570), (572, 586, 585, 571), (573, 587, 586, 572), (575, 589, 588, 574), (576, 590, 589, 575), (577, 591, 590, 576), (578, 592, 591, 577), (579, 593, 592, 578), (580, 594, 593, 579), (581, 595, 594, 580), (582, 596, 595, 581), (583, 597, 596, 582), (584, 598, 597, 583), (585, 599, 598, 584), (586, 600, 599, 585), (587, 601, 600, 586), (589, 603, 602, 588), (590, 604, 603, 589), (591, 605, 604, 590), (592, 606, 605, 591), (593, 607, 606, 592), (594, 608, 607, 593), (595, 609, 608, 594), (596, 610, 609, 595), (597, 611, 610, 596), (598, 612, 611, 597), (599, 613, 612, 598), (600, 614, 613, 599), (601, 615, 614, 600), (603, 617, 616, 602), (604, 618, 617, 603), (605, 619, 618, 604), (606, 620, 619, 605), (607, 621, 620, 606), (608, 622, 621, 607), (609, 623, 622, 608), (610, 624, 623, 609), (611, 625, 624, 610), (612, 626, 625, 611), (613, 627, 626, 612), (614, 628, 627, 613), (615, 629, 628, 614), (617, 631, 630, 616), (618, 632, 631, 617), (619, 633, 632, 618), (620, 634, 633, 619), (621, 635, 634, 620), (622, 636, 635, 621), (623, 637, 636, 622), (624, 638, 637, 623), (625, 639, 638, 624), (626, 640, 639, 625), (627, 641, 640, 626), (628, 642, 641, 627), (629, 643, 642, 628), (631, 645, 644, 630), (632, 646, 645, 631), (633, 647, 646, 632), (634, 648, 647, 633), (635, 649, 648, 634), (636, 650, 649, 635), (637, 651, 650, 636), (638, 652, 651, 637), (639, 653, 652, 638), (640, 654, 653, 639), (641, 655, 654, 640), (642, 656, 655, 641), (643, 657, 656, 642), (645, 659, 658, 644), (646, 660, 659, 645), (647, 661, 660, 646), (648, 662, 661, 647), (649, 663, 662, 648), (650, 664, 663, 649), (651, 665, 664, 650), (652, 666, 665, 651), (653, 667, 666, 652), (654, 668, 667, 653), (655, 669, 668, 654), (656, 670, 669, 655), (657, 671, 670, 656), (659, 673, 672, 658), (660, 674, 673, 659), (661, 675, 674, 660), (662, 676, 675, 661), (663, 677, 676, 662), (664, 678, 677, 663), (665, 679, 678, 664), (666, 680, 679, 665), (667, 681, 680, 666), (668, 682, 681, 667), (669, 683, 682, 668), (670, 684, 683, 669), (671, 685, 684, 670), (673, 687, 686, 672), (674, 688, 687, 673), (675, 689, 688, 674), (676, 690, 689, 675), (677, 691, 690, 676), (678, 692, 691, 677), (679, 693, 692, 678), (680, 694, 693, 679), (681, 695, 694, 680), (682, 696, 695, 681), (683, 697, 696, 682), (684, 698, 697, 683), (685, 699, 698, 684), (687, 701, 700, 686), (688, 702, 701, 687), (689, 703, 702, 688), (690, 704, 703, 689), (691, 705, 704, 690), (692, 706, 705, 691), (693, 707, 706, 692), (694, 708, 707, 693), (695, 709, 708, 694), (696, 710, 709, 695), (697, 711, 710, 696), (698, 712, 711, 697), (699, 713, 712, 698), (701, 715, 714, 700), (702, 716, 715, 701), (703, 717, 716, 702), (704, 718, 717, 703), (705, 719, 718, 704), (706, 720, 719, 705), (707, 721, 720, 706), (708, 722, 721, 707), (709, 723, 722, 708), (710, 724, 723, 709), (711, 725, 724, 710), (712, 726, 725, 711), (713, 727, 726, 712), (715, 729, 728, 714), (716, 730, 729, 715), (717, 731, 730, 716), (718, 732, 731, 717), (719, 733, 732, 718), (720, 734, 733, 719), (721, 735, 734, 720), (722, 736, 735, 721), (723, 737, 736, 722), (724, 738, 737, 723), (725, 739, 738, 724), (726, 740, 739, 725), (727, 741, 740, 726), (729, 743, 742, 728), (730, 744, 743, 729), (731, 745, 744, 730), (732, 746, 745, 731), (733, 747, 746, 732), (734, 748, 747, 733), (735, 749, 748, 734), (736, 750, 749, 735), (737, 751, 750, 736), (738, 752, 751, 737), (739, 753, 752, 738), (740, 754, 753, 739), (741, 755, 754, 740), (743, 757, 756, 742), (744, 758, 757, 743), (745, 759, 758, 744), (746, 760, 759, 745), (747, 761, 760, 746), (748, 762, 761, 747), (749, 763, 762, 748), (750, 764, 763, 749), (751, 765, 764, 750), (752, 766, 765, 751), (753, 767, 766, 752), (754, 768, 767, 753), (755, 769, 768, 754), (757, 771, 770, 756), (758, 772, 771, 757), (759, 773, 772, 758), (760, 774, 773, 759), (761, 775, 774, 760), (762, 776, 775, 761), (763, 777, 776, 762), (764, 778, 777, 763), (765, 779, 778, 764), (766, 780, 779, 765), (767, 781, 780, 766), (768, 782, 781, 767), (769, 783, 782, 768), (771, 785, 784, 770), (772, 786, 785, 771), (773, 787, 786, 772), (774, 788, 787, 773), (775, 789, 788, 774), (776, 790, 789, 775), (777, 791, 790, 776), (778, 792, 791, 777), (779, 793, 792, 778), (780, 794, 793, 779), (781, 795, 794, 780), (782, 796, 795, 781), (783, 797, 796, 782), (785, 799, 798, 784), (786, 800, 799, 785), (787, 801, 800, 786), (788, 802, 801, 787), (789, 803, 802, 788), (790, 804, 803, 789), (791, 805, 804, 790), (792, 806, 805, 791), (793, 807, 806, 792), (794, 808, 807, 793), (795, 809, 808, 794), (796, 810, 809, 795), (797, 811, 810, 796), (799, 813, 812, 798), (800, 814, 813, 799), (801, 815, 814, 800), (802, 816, 815, 801), (803, 817, 816, 802), (804, 818, 817, 803), (805, 819, 818, 804), (806, 820, 819, 805), (807, 821, 820, 806), (808, 822, 821, 807), (809, 823, 822, 808), (810, 824, 823, 809), (811, 825, 824, 810), (813, 827, 826, 812), (814, 828, 827, 813), (815, 829, 828, 814), (816, 830, 829, 815), (817, 831, 830, 816), (818, 832, 831, 817), (819, 833, 832, 818), (820, 834, 833, 819), (821, 835, 834, 820), (822, 836, 835, 821), (823, 837, 836, 822), (824, 838, 837, 823), (825, 839, 838, 824), (827, 1, 0, 826), (828, 2, 1, 827), (829, 3, 2, 828), (830, 4, 3, 829), (831, 5, 4, 830), (832, 6, 5, 831), (833, 7, 6, 832), (834, 8, 7, 833), (835, 9, 8, 834), (836, 10, 9, 835), (837, 11, 10, 836), (838, 12, 11, 837), (839, 13, 12, 838), (841, 843, 842, 840), (843, 845, 844, 842), (845, 847, 846, 844), (847, 849, 848, 846), (849, 851, 850, 848), (851, 853, 852, 850), (853, 855, 854, 852), (855, 857, 856, 854), (857, 859, 858, 856), (859, 861, 860, 858), (861, 863, 862, 860), (863, 865, 864, 862), (865, 867, 866, 864), (867, 869, 868, 866), (869, 871, 870, 868), (871, 873, 872, 870), (873, 875, 874, 872), (875, 877, 876, 874), (877, 879, 878, 876), (879, 881, 880, 878), (881, 883, 882, 880), (883, 885, 884, 882), (885, 887, 886, 884), (887, 889, 888, 886), (889, 891, 890, 888), (891, 893, 892, 890), (893, 895, 894, 892), (895, 897, 896, 894), (897, 899, 898, 896), (899, 901, 900, 898), (901, 903, 902, 900), (903, 905, 904, 902), (905, 907, 906, 904), (907, 909, 908, 906), (909, 911, 910, 908), (911, 913, 912, 910), (913, 915, 914, 912), (915, 917, 916, 914), (917, 919, 918, 916), (919, 921, 920, 918), (921, 923, 922, 920), (923, 925, 924, 922), (925, 927, 926, 924), (927, 929, 928, 926), (929, 931, 930, 928), (931, 933, 932, 930), (933, 935, 934, 932), (935, 937, 936, 934), (937, 939, 938, 936), (939, 941, 940, 938), (941, 943, 942, 940), (943, 945, 944, 942), (945, 947, 946, 944), (947, 949, 948, 946), (949, 951, 950, 948), (951, 953, 952, 950), (953, 955, 954, 952), (955, 957, 956, 954), (957, 959, 958, 956), (959, 841, 840, 958)])
me_mesh_001.polygons.foreach_set('use_smooth', [True] * 840)
me_mesh_001.materials.append(mat_material_001)
me_mesh_001.use_remesh_preserve_volume = False
me_mesh_001.use_remesh_preserve_attributes = False
me_mesh_001.use_mirror_vertex_groups = False
me_mesh_001.update()

# ---- curves / text
cu_beziercurve_001 = bpy.data.curves.new('BezierCurve.001', 'CURVE')
cu_beziercurve_001.dimensions = '3D'
_sp = cu_beziercurve_001.splines.new('BEZIER'); _sp.bezier_points.add(2)
_sp.bezier_points.foreach_set('co', [-1.414, 1.668, 0.0, -1.414, -0.009061, 0.0, 1.289, -0.009061, -1.029e-18])
_sp.bezier_points.foreach_set('handle_left', [-1.414, 2.227, 0.0, -1.414, 0.55, 0.0, 0.325, -0.009061, -1.029e-18])
_sp.bezier_points.foreach_set('handle_right', [-1.414, 1.109, 0.0, -0.5129, -0.009061, -3.43e-19, 1.289, 0.5332, -1.029e-18])
for _p, _l, _r in zip(_sp.bezier_points, ['VECTOR', 'VECTOR', 'FREE'], ['VECTOR', 'VECTOR', 'FREE']): _p.handle_left_type = _l; _p.handle_right_type = _r
_sp.order_u = 0
_sp.order_v = 0
_sp = cu_beziercurve_001.splines.new('BEZIER'); _sp.bezier_points.add(1)
_sp.bezier_points.foreach_set('co', [1.289, -0.009061, -1.029e-18, 1.288, 1.668, -9.056e-19])
_sp.bezier_points.foreach_set('handle_left', [1.29, -0.5682, -1.07e-18, 1.288, 1.109, -9.468e-19])
_sp.bezier_points.foreach_set('handle_right', [1.289, 0.5501, -9.879e-19, 1.287, 2.228, -8.644e-19])
for _p, _l, _r in zip(_sp.bezier_points, ['VECTOR', 'VECTOR'], ['VECTOR', 'VECTOR']): _p.handle_left_type = _l; _p.handle_right_type = _r
_sp.order_u = 0
_sp.order_v = 0
cu_beziercurve_001.use_path = True
cu_beziercurve_001.use_path_clamp = True
cu_beziercurve_001.bevel_resolution = 0
cu_beziercurve_001.fill_mode = 'HALF'

# ---- objects
ob_trackelem = bpy.data.objects.new('TrackElem', cu_beziercurve_001)
ob_track = bpy.data.objects.new('Track', me_mesh_001)
ob_lamp = bpy.data.objects.new('Lamp', light_lamp)
ob_camera = bpy.data.objects.new('Camera', cam_camera)

# ---- transforms, parenting, visibility, modifiers, constraints
ob_trackelem.location = (2.106, -14.94, 0.0)
ob_trackelem.rotation_euler = (1.573, -5.851e-17, 7.849e-18)
ob_trackelem.lineart.crease_threshold = 0.0
ob_track.location = (-1.206, -4.764, 2.932)
ob_track.lineart.crease_threshold = 0.0
ob_lamp.location = (4.076, 1.005, 5.904)
ob_lamp.rotation_euler = (0.6503, 0.05522, 1.866)
ob_lamp.lock_rotations_4d = False
ob_lamp.empty_display_type = 'ARROWS'
ob_lamp.color = (0.0, 0.0, 0.0, 0.0)
ob_lamp.lineart.crease_threshold = 0.0
ob_camera.location = (14.12, -0.4653, 5.344)
ob_camera.rotation_euler = (1.109, 0.01082, 0.8149)
ob_camera.lock_rotations_4d = False
ob_camera.empty_display_type = 'ARROWS'
ob_camera.color = (0.0, 0.0, 0.0, 0.0)
ob_camera.display_type = 'WIRE'
ob_camera.lineart.crease_threshold = 0.0

# ---- collection membership
col_collection_1.objects.link(ob_trackelem)
col_collection_1.objects.link(ob_track)
col_collection_1.objects.link(ob_lamp)
col_collection_1.objects.link(ob_camera)

# ---- scene / render settings (as saved in the file)
scene.camera = ob_camera
scene.frame_start = 1; scene.frame_end = 250; scene.frame_set(31)
scene.render.engine = 'BLENDER_EEVEE_NEXT'
scene.render.image_settings.color_mode = 'RGB'
scene.render.image_settings.compression = 90
scene.render.resolution_percentage = 50
scene.render.dither_intensity = 0.0
scene.render.bake_margin = 2
scene.render.bake_bias = 0.0
scene.cycles.use_denoising = False
scene.cycles.samples = 10
scene.cycles.sampling_pattern = 'TABULATED_SOBOL'
scene.cycles.light_sampling_threshold = 0.0
scene.cycles.use_adaptive_sampling = False
scene.cycles.use_light_tree = False
scene.cycles.blur_glossy = 0.0
scene.cycles.volume_bounces = 1
scene.cycles.pixel_filter_type = 'GAUSSIAN'
scene.cycles.sample_clamp_indirect = 0.0
scene.view_settings.view_transform = 'Standard'
bpy.context.view_layer.update()

